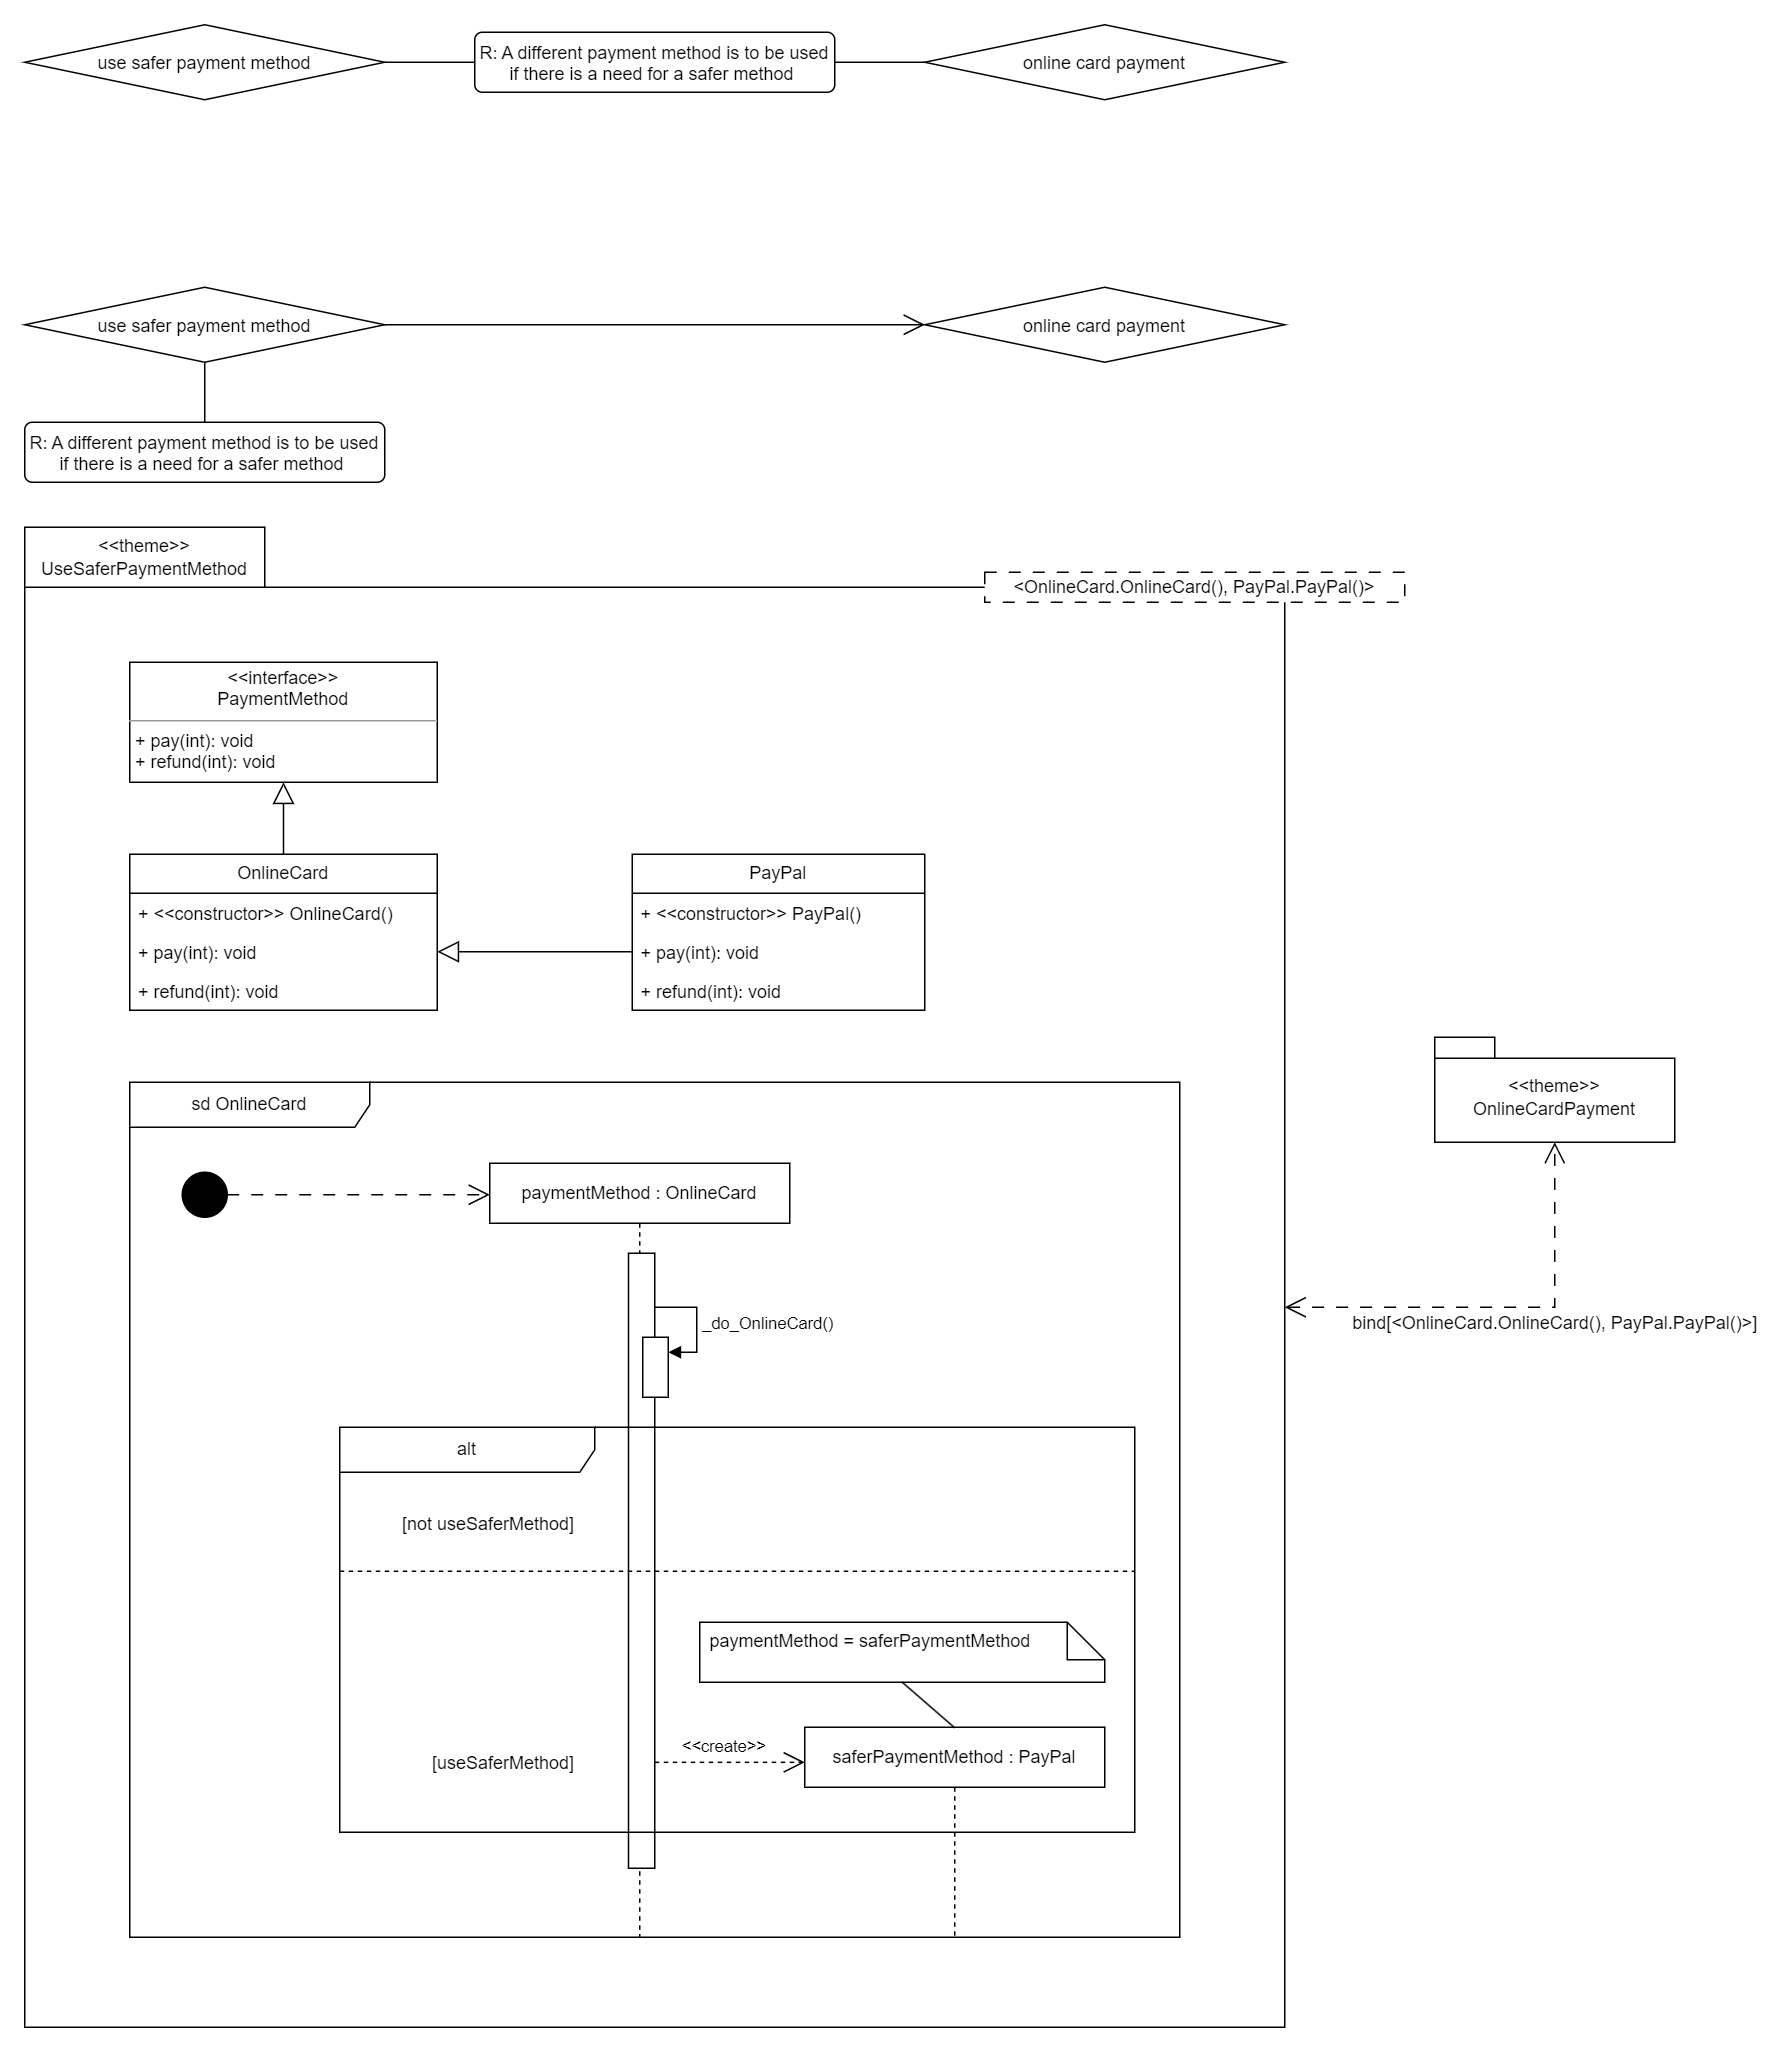

The diagram above was exported from draw.io. Its source (the exported page's mxGraphModel, read from the mxfile embedded in the PNG):
<mxGraphModel dx="1593" dy="833" grid="1" gridSize="10" guides="1" tooltips="1" connect="1" arrows="1" fold="1" page="1" pageScale="1" pageWidth="827" pageHeight="1169" math="0" shadow="0">
  <root>
    <mxCell id="0" />
    <mxCell id="1" parent="0" />
    <mxCell id="wU1ieUY2jcvcV0GQg3MH-6" style="edgeStyle=orthogonalEdgeStyle;rounded=0;orthogonalLoop=1;jettySize=auto;html=1;exitX=1;exitY=0.5;exitDx=0;exitDy=0;entryX=0;entryY=0.5;entryDx=0;entryDy=0;endArrow=none;endFill=0;" edge="1" parent="1" source="wU1ieUY2jcvcV0GQg3MH-1" target="wU1ieUY2jcvcV0GQg3MH-4">
      <mxGeometry relative="1" as="geometry" />
    </mxCell>
    <mxCell id="wU1ieUY2jcvcV0GQg3MH-1" value="R: A different payment method is to be used if there is a need for a safer method&amp;nbsp;" style="html=1;align=center;verticalAlign=top;rounded=1;absoluteArcSize=1;arcSize=10;dashed=0;whiteSpace=wrap;" vertex="1" parent="1">
      <mxGeometry x="300" y="60" width="240" height="40" as="geometry" />
    </mxCell>
    <mxCell id="wU1ieUY2jcvcV0GQg3MH-5" style="edgeStyle=orthogonalEdgeStyle;rounded=0;orthogonalLoop=1;jettySize=auto;html=1;exitX=1;exitY=0.5;exitDx=0;exitDy=0;entryX=0;entryY=0.5;entryDx=0;entryDy=0;strokeColor=default;endArrow=none;endFill=0;" edge="1" parent="1" source="wU1ieUY2jcvcV0GQg3MH-3" target="wU1ieUY2jcvcV0GQg3MH-1">
      <mxGeometry relative="1" as="geometry" />
    </mxCell>
    <mxCell id="wU1ieUY2jcvcV0GQg3MH-3" value="use safer payment method" style="rhombus;" vertex="1" parent="1">
      <mxGeometry y="55" width="240" height="50" as="geometry" />
    </mxCell>
    <mxCell id="wU1ieUY2jcvcV0GQg3MH-4" value="online card payment" style="rhombus;" vertex="1" parent="1">
      <mxGeometry x="600" y="55" width="240" height="50" as="geometry" />
    </mxCell>
    <mxCell id="wU1ieUY2jcvcV0GQg3MH-9" style="edgeStyle=orthogonalEdgeStyle;rounded=0;orthogonalLoop=1;jettySize=auto;html=1;exitX=0.5;exitY=0;exitDx=0;exitDy=0;entryX=0.5;entryY=1;entryDx=0;entryDy=0;endArrow=none;endFill=0;" edge="1" parent="1" source="wU1ieUY2jcvcV0GQg3MH-7" target="wU1ieUY2jcvcV0GQg3MH-8">
      <mxGeometry relative="1" as="geometry" />
    </mxCell>
    <mxCell id="wU1ieUY2jcvcV0GQg3MH-7" value="R: A different payment method is to be used if there is a need for a safer method&amp;nbsp;" style="html=1;align=center;verticalAlign=top;rounded=1;absoluteArcSize=1;arcSize=10;dashed=0;whiteSpace=wrap;" vertex="1" parent="1">
      <mxGeometry y="320" width="240" height="40" as="geometry" />
    </mxCell>
    <mxCell id="wU1ieUY2jcvcV0GQg3MH-11" style="edgeStyle=orthogonalEdgeStyle;rounded=0;orthogonalLoop=1;jettySize=auto;html=1;exitX=1;exitY=0.5;exitDx=0;exitDy=0;entryX=0;entryY=0.5;entryDx=0;entryDy=0;endArrow=open;endFill=0;endSize=12;" edge="1" parent="1" source="wU1ieUY2jcvcV0GQg3MH-8" target="wU1ieUY2jcvcV0GQg3MH-10">
      <mxGeometry relative="1" as="geometry" />
    </mxCell>
    <mxCell id="wU1ieUY2jcvcV0GQg3MH-8" value="use safer payment method" style="rhombus;" vertex="1" parent="1">
      <mxGeometry y="230" width="240" height="50" as="geometry" />
    </mxCell>
    <mxCell id="wU1ieUY2jcvcV0GQg3MH-10" value="online card payment" style="rhombus;" vertex="1" parent="1">
      <mxGeometry x="600" y="230" width="240" height="50" as="geometry" />
    </mxCell>
    <mxCell id="wU1ieUY2jcvcV0GQg3MH-18" value="" style="html=1;whiteSpace=wrap;" vertex="1" parent="1">
      <mxGeometry y="430" width="840" height="960" as="geometry" />
    </mxCell>
    <mxCell id="wU1ieUY2jcvcV0GQg3MH-19" value="&amp;lt;&amp;lt;theme&amp;gt;&amp;gt;&lt;br style=&quot;border-color: var(--border-color);&quot;&gt;UseSaferPaymentMethod" style="html=1;whiteSpace=wrap;fontStyle=0" vertex="1" parent="1">
      <mxGeometry y="390" width="160" height="40" as="geometry" />
    </mxCell>
    <mxCell id="wU1ieUY2jcvcV0GQg3MH-20" value="&lt;p style=&quot;margin:0px;margin-top:4px;text-align:center;&quot;&gt;&amp;lt;&amp;lt;interface&amp;gt;&amp;gt;&lt;br&gt;PaymentMethod&lt;/p&gt;&lt;hr size=&quot;1&quot;&gt;&lt;p style=&quot;margin:0px;margin-left:4px;&quot;&gt;+ pay(int): void&lt;br&gt;+&amp;nbsp;refund(int): void&lt;/p&gt;" style="verticalAlign=top;align=left;overflow=fill;fontSize=12;fontFamily=Helvetica;html=1;whiteSpace=wrap;fontStyle=0" vertex="1" parent="1">
      <mxGeometry x="70" y="480" width="205" height="80" as="geometry" />
    </mxCell>
    <mxCell id="wU1ieUY2jcvcV0GQg3MH-32" style="edgeStyle=orthogonalEdgeStyle;rounded=0;orthogonalLoop=1;jettySize=auto;html=1;exitX=0.5;exitY=0;exitDx=0;exitDy=0;entryX=0.5;entryY=1;entryDx=0;entryDy=0;endArrow=block;endFill=0;endSize=12;" edge="1" parent="1" source="wU1ieUY2jcvcV0GQg3MH-21" target="wU1ieUY2jcvcV0GQg3MH-20">
      <mxGeometry relative="1" as="geometry" />
    </mxCell>
    <mxCell id="wU1ieUY2jcvcV0GQg3MH-21" value="&lt;span&gt;OnlineCard&lt;/span&gt;" style="swimlane;fontStyle=0;childLayout=stackLayout;horizontal=1;startSize=26;fillColor=none;horizontalStack=0;resizeParent=1;resizeParentMax=0;resizeLast=0;collapsible=1;marginBottom=0;whiteSpace=wrap;html=1;" vertex="1" parent="1">
      <mxGeometry x="70" y="608" width="205" height="104" as="geometry" />
    </mxCell>
    <mxCell id="wU1ieUY2jcvcV0GQg3MH-22" value="+ &amp;lt;&amp;lt;constructor&amp;gt;&amp;gt; OnlineCard()" style="text;strokeColor=none;fillColor=none;align=left;verticalAlign=top;spacingLeft=4;spacingRight=4;overflow=hidden;rotatable=0;points=[[0,0.5],[1,0.5]];portConstraint=eastwest;whiteSpace=wrap;html=1;" vertex="1" parent="wU1ieUY2jcvcV0GQg3MH-21">
      <mxGeometry y="26" width="205" height="26" as="geometry" />
    </mxCell>
    <mxCell id="wU1ieUY2jcvcV0GQg3MH-23" value="+ pay(int): void" style="text;strokeColor=none;fillColor=none;align=left;verticalAlign=top;spacingLeft=4;spacingRight=4;overflow=hidden;rotatable=0;points=[[0,0.5],[1,0.5]];portConstraint=eastwest;whiteSpace=wrap;html=1;" vertex="1" parent="wU1ieUY2jcvcV0GQg3MH-21">
      <mxGeometry y="52" width="205" height="26" as="geometry" />
    </mxCell>
    <mxCell id="wU1ieUY2jcvcV0GQg3MH-24" value="+ refund(int): void" style="text;strokeColor=none;fillColor=none;align=left;verticalAlign=top;spacingLeft=4;spacingRight=4;overflow=hidden;rotatable=0;points=[[0,0.5],[1,0.5]];portConstraint=eastwest;whiteSpace=wrap;html=1;" vertex="1" parent="wU1ieUY2jcvcV0GQg3MH-21">
      <mxGeometry y="78" width="205" height="26" as="geometry" />
    </mxCell>
    <mxCell id="wU1ieUY2jcvcV0GQg3MH-25" value="&lt;span&gt;PayPal&lt;/span&gt;" style="swimlane;fontStyle=0;childLayout=stackLayout;horizontal=1;startSize=26;fillColor=none;horizontalStack=0;resizeParent=1;resizeParentMax=0;resizeLast=0;collapsible=1;marginBottom=0;whiteSpace=wrap;html=1;" vertex="1" parent="1">
      <mxGeometry x="405" y="608" width="195" height="104" as="geometry" />
    </mxCell>
    <mxCell id="wU1ieUY2jcvcV0GQg3MH-26" value="+ &amp;lt;&amp;lt;constructor&amp;gt;&amp;gt; PayPal()" style="text;strokeColor=none;fillColor=none;align=left;verticalAlign=top;spacingLeft=4;spacingRight=4;overflow=hidden;rotatable=0;points=[[0,0.5],[1,0.5]];portConstraint=eastwest;whiteSpace=wrap;html=1;" vertex="1" parent="wU1ieUY2jcvcV0GQg3MH-25">
      <mxGeometry y="26" width="195" height="26" as="geometry" />
    </mxCell>
    <mxCell id="wU1ieUY2jcvcV0GQg3MH-27" value="+ pay(int): void" style="text;strokeColor=none;fillColor=none;align=left;verticalAlign=top;spacingLeft=4;spacingRight=4;overflow=hidden;rotatable=0;points=[[0,0.5],[1,0.5]];portConstraint=eastwest;whiteSpace=wrap;html=1;" vertex="1" parent="wU1ieUY2jcvcV0GQg3MH-25">
      <mxGeometry y="52" width="195" height="26" as="geometry" />
    </mxCell>
    <mxCell id="wU1ieUY2jcvcV0GQg3MH-28" value="+ refund(int): void" style="text;strokeColor=none;fillColor=none;align=left;verticalAlign=top;spacingLeft=4;spacingRight=4;overflow=hidden;rotatable=0;points=[[0,0.5],[1,0.5]];portConstraint=eastwest;whiteSpace=wrap;html=1;" vertex="1" parent="wU1ieUY2jcvcV0GQg3MH-25">
      <mxGeometry y="78" width="195" height="26" as="geometry" />
    </mxCell>
    <mxCell id="wU1ieUY2jcvcV0GQg3MH-33" style="edgeStyle=orthogonalEdgeStyle;rounded=0;orthogonalLoop=1;jettySize=auto;html=1;exitX=0;exitY=0.5;exitDx=0;exitDy=0;entryX=1;entryY=0.5;entryDx=0;entryDy=0;endArrow=block;endFill=0;endSize=12;" edge="1" parent="1" source="wU1ieUY2jcvcV0GQg3MH-27" target="wU1ieUY2jcvcV0GQg3MH-23">
      <mxGeometry relative="1" as="geometry" />
    </mxCell>
    <mxCell id="wU1ieUY2jcvcV0GQg3MH-34" value="&amp;lt;OnlineCard.OnlineCard(), PayPal.PayPal()&amp;gt;" style="fontStyle=0;dashed=1;html=1;whiteSpace=wrap;dashPattern=8 8;" vertex="1" parent="1">
      <mxGeometry x="640" y="420" width="280" height="20" as="geometry" />
    </mxCell>
    <mxCell id="wU1ieUY2jcvcV0GQg3MH-36" value="&lt;span style=&quot;&quot;&gt;&amp;lt;&amp;lt;theme&amp;gt;&amp;gt;&lt;/span&gt;&lt;br style=&quot;border-color: var(--border-color);&quot;&gt;OnlineCardPayment" style="shape=folder;fontStyle=0;spacingTop=10;tabWidth=40;tabHeight=14;tabPosition=left;html=1;whiteSpace=wrap;" vertex="1" parent="1">
      <mxGeometry x="940" y="730" width="160" height="70" as="geometry" />
    </mxCell>
    <mxCell id="wU1ieUY2jcvcV0GQg3MH-37" style="rounded=0;orthogonalLoop=1;jettySize=auto;html=1;exitX=1;exitY=0.5;exitDx=0;exitDy=0;entryX=0.5;entryY=1;entryDx=0;entryDy=0;entryPerimeter=0;elbow=vertical;dashed=1;dashPattern=8 8;endArrow=open;endFill=0;startArrow=open;startFill=0;endSize=12;startSize=12;" edge="1" parent="1" source="wU1ieUY2jcvcV0GQg3MH-18" target="wU1ieUY2jcvcV0GQg3MH-36">
      <mxGeometry relative="1" as="geometry">
        <Array as="points">
          <mxPoint x="1020" y="910" />
        </Array>
      </mxGeometry>
    </mxCell>
    <mxCell id="wU1ieUY2jcvcV0GQg3MH-39" value="bind[&amp;lt;OnlineCard.OnlineCard(), PayPal.PayPal()&amp;gt;]" style="edgeLabel;html=1;align=center;verticalAlign=middle;resizable=0;points=[];fontSize=12;" vertex="1" connectable="0" parent="wU1ieUY2jcvcV0GQg3MH-37">
      <mxGeometry x="0.1618" y="-7" relative="1" as="geometry">
        <mxPoint x="11" y="3" as="offset" />
      </mxGeometry>
    </mxCell>
    <mxCell id="wU1ieUY2jcvcV0GQg3MH-40" value="sd OnlineCard" style="shape=umlFrame;whiteSpace=wrap;html=1;pointerEvents=0;recursiveResize=0;container=1;collapsible=0;width=160;" vertex="1" parent="1">
      <mxGeometry x="70" y="760" width="700" height="570" as="geometry" />
    </mxCell>
    <mxCell id="wU1ieUY2jcvcV0GQg3MH-43" style="edgeStyle=orthogonalEdgeStyle;rounded=0;orthogonalLoop=1;jettySize=auto;html=1;exitX=1;exitY=0.5;exitDx=0;exitDy=0;endArrow=open;endFill=0;endSize=12;dashed=1;dashPattern=8 8;" edge="1" parent="wU1ieUY2jcvcV0GQg3MH-40" source="wU1ieUY2jcvcV0GQg3MH-41">
      <mxGeometry relative="1" as="geometry">
        <mxPoint x="240" y="75" as="targetPoint" />
      </mxGeometry>
    </mxCell>
    <mxCell id="wU1ieUY2jcvcV0GQg3MH-41" value="" style="ellipse;fillColor=strokeColor;html=1;" vertex="1" parent="wU1ieUY2jcvcV0GQg3MH-40">
      <mxGeometry x="35" y="60" width="30" height="30" as="geometry" />
    </mxCell>
    <mxCell id="wU1ieUY2jcvcV0GQg3MH-44" value="paymentMethod : OnlineCard" style="shape=umlLifeline;perimeter=lifelinePerimeter;whiteSpace=wrap;html=1;container=1;dropTarget=0;collapsible=0;recursiveResize=0;outlineConnect=0;portConstraint=eastwest;newEdgeStyle={&quot;curved&quot;:0,&quot;rounded&quot;:0};" vertex="1" parent="wU1ieUY2jcvcV0GQg3MH-40">
      <mxGeometry x="240" y="54" width="200" height="516" as="geometry" />
    </mxCell>
    <mxCell id="wU1ieUY2jcvcV0GQg3MH-45" value="" style="html=1;points=[[0,0,0,0,5],[0,1,0,0,-5],[1,0,0,0,5],[1,1,0,0,-5]];perimeter=orthogonalPerimeter;outlineConnect=0;targetShapes=umlLifeline;portConstraint=eastwest;newEdgeStyle={&quot;curved&quot;:0,&quot;rounded&quot;:0};" vertex="1" parent="wU1ieUY2jcvcV0GQg3MH-44">
      <mxGeometry x="92.5" y="60" width="17.5" height="410" as="geometry" />
    </mxCell>
    <mxCell id="wU1ieUY2jcvcV0GQg3MH-48" value="" style="html=1;points=[[0,0,0,0,5],[0,1,0,0,-5],[1,0,0,0,5],[1,1,0,0,-5]];perimeter=orthogonalPerimeter;outlineConnect=0;targetShapes=umlLifeline;portConstraint=eastwest;newEdgeStyle={&quot;curved&quot;:0,&quot;rounded&quot;:0};" vertex="1" parent="wU1ieUY2jcvcV0GQg3MH-44">
      <mxGeometry x="102" y="116" width="17" height="40" as="geometry" />
    </mxCell>
    <mxCell id="wU1ieUY2jcvcV0GQg3MH-49" value="_do_OnlineCard()" style="html=1;align=left;spacingLeft=2;endArrow=block;rounded=0;edgeStyle=orthogonalEdgeStyle;curved=0;rounded=0;" edge="1" target="wU1ieUY2jcvcV0GQg3MH-48" parent="wU1ieUY2jcvcV0GQg3MH-44">
      <mxGeometry relative="1" as="geometry">
        <mxPoint x="110" y="96" as="sourcePoint" />
        <Array as="points">
          <mxPoint x="138" y="126" />
        </Array>
      </mxGeometry>
    </mxCell>
    <mxCell id="wU1ieUY2jcvcV0GQg3MH-51" value="alt" style="shape=umlFrame;whiteSpace=wrap;html=1;pointerEvents=0;recursiveResize=0;container=1;collapsible=0;width=170;" vertex="1" parent="wU1ieUY2jcvcV0GQg3MH-40">
      <mxGeometry x="140" y="230" width="530" height="270" as="geometry" />
    </mxCell>
    <mxCell id="wU1ieUY2jcvcV0GQg3MH-52" value="[not useSaferMethod]" style="text;html=1;" vertex="1" parent="wU1ieUY2jcvcV0GQg3MH-51">
      <mxGeometry width="120" height="30" relative="1" as="geometry">
        <mxPoint x="40" y="51" as="offset" />
      </mxGeometry>
    </mxCell>
    <mxCell id="wU1ieUY2jcvcV0GQg3MH-53" value="" style="line;strokeWidth=1;dashed=1;labelPosition=center;verticalLabelPosition=bottom;align=left;verticalAlign=top;spacingLeft=20;spacingTop=15;html=1;whiteSpace=wrap;" vertex="1" parent="wU1ieUY2jcvcV0GQg3MH-51">
      <mxGeometry y="91" width="530" height="10" as="geometry" />
    </mxCell>
    <mxCell id="wU1ieUY2jcvcV0GQg3MH-60" value="[useSaferMethod]" style="text;html=1;" vertex="1" parent="wU1ieUY2jcvcV0GQg3MH-51">
      <mxGeometry width="100" height="40" relative="1" as="geometry">
        <mxPoint x="60" y="210" as="offset" />
      </mxGeometry>
    </mxCell>
    <mxCell id="wU1ieUY2jcvcV0GQg3MH-63" value="" style="shape=note2;boundedLbl=1;whiteSpace=wrap;html=1;size=25;verticalAlign=top;align=left;spacingLeft=5;" vertex="1" parent="wU1ieUY2jcvcV0GQg3MH-51">
      <mxGeometry x="240" y="130" width="270" height="40" as="geometry" />
    </mxCell>
    <mxCell id="wU1ieUY2jcvcV0GQg3MH-64" value="paymentMethod = saferPaymentMethod" style="resizeWidth=1;part=1;strokeColor=none;fillColor=none;align=left;spacingLeft=5;html=1;whiteSpace=wrap;" vertex="1" parent="wU1ieUY2jcvcV0GQg3MH-63">
      <mxGeometry width="270" height="25" relative="1" as="geometry" />
    </mxCell>
    <mxCell id="wU1ieUY2jcvcV0GQg3MH-59" value="saferPaymentMethod : PayPal" style="shape=umlLifeline;perimeter=lifelinePerimeter;whiteSpace=wrap;html=1;container=1;dropTarget=0;collapsible=0;recursiveResize=0;outlineConnect=0;portConstraint=eastwest;newEdgeStyle={&quot;curved&quot;:0,&quot;rounded&quot;:0};" vertex="1" parent="1">
      <mxGeometry x="520" y="1190" width="200" height="140" as="geometry" />
    </mxCell>
    <mxCell id="wU1ieUY2jcvcV0GQg3MH-61" value="&amp;lt;&amp;lt;create&amp;gt;&amp;gt;" style="endArrow=open;endSize=12;dashed=1;html=1;rounded=0;entryX=0;entryY=0.167;entryDx=0;entryDy=0;entryPerimeter=0;" edge="1" parent="1" source="wU1ieUY2jcvcV0GQg3MH-45" target="wU1ieUY2jcvcV0GQg3MH-59">
      <mxGeometry x="-0.091" y="10" width="160" relative="1" as="geometry">
        <mxPoint x="420" y="1160" as="sourcePoint" />
        <mxPoint x="510" y="1160" as="targetPoint" />
        <mxPoint as="offset" />
      </mxGeometry>
    </mxCell>
    <mxCell id="wU1ieUY2jcvcV0GQg3MH-69" value="" style="endArrow=none;startArrow=none;endFill=0;startFill=0;endSize=8;html=1;verticalAlign=bottom;labelBackgroundColor=none;strokeWidth=1;rounded=0;exitX=0.5;exitY=1;exitDx=0;exitDy=0;exitPerimeter=0;entryX=0.738;entryY=0.792;entryDx=0;entryDy=0;entryPerimeter=0;" edge="1" parent="1" source="wU1ieUY2jcvcV0GQg3MH-63" target="wU1ieUY2jcvcV0GQg3MH-18">
      <mxGeometry width="160" relative="1" as="geometry">
        <mxPoint x="575.0000000000001" y="1149" as="sourcePoint" />
        <mxPoint x="619.92" y="1189.32" as="targetPoint" />
      </mxGeometry>
    </mxCell>
  </root>
</mxGraphModel>